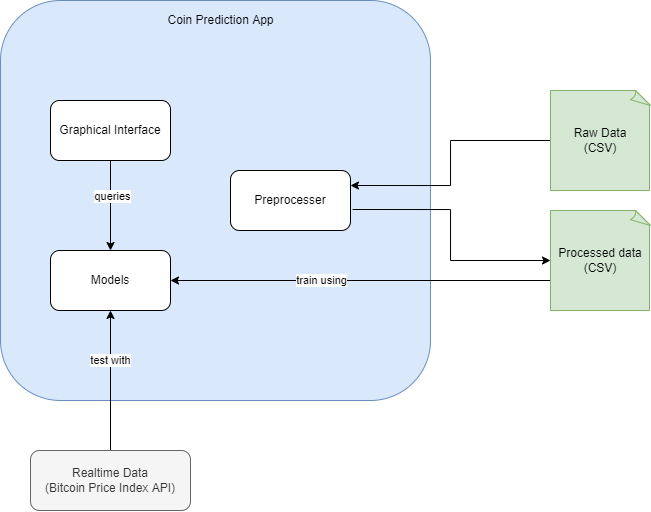

The diagram above was exported from draw.io. Its source (the exported page's mxGraphModel, read from the mxfile embedded in the PNG):
<mxGraphModel dx="981" dy="526" grid="1" gridSize="10" guides="1" tooltips="1" connect="1" arrows="1" fold="1" page="1" pageScale="1" pageWidth="827" pageHeight="1169" math="0" shadow="0">
  <root>
    <mxCell id="0" />
    <mxCell id="1" parent="0" />
    <mxCell id="crYHdBvVU5NlRo8ukpjh-16" value="" style="group" vertex="1" connectable="0" parent="1">
      <mxGeometry x="50" y="60" width="430" height="400" as="geometry" />
    </mxCell>
    <mxCell id="crYHdBvVU5NlRo8ukpjh-13" value="" style="rounded=1;whiteSpace=wrap;html=1;fillColor=#dae8fc;strokeColor=#6c8ebf;" vertex="1" parent="crYHdBvVU5NlRo8ukpjh-16">
      <mxGeometry width="430" height="400" as="geometry" />
    </mxCell>
    <mxCell id="crYHdBvVU5NlRo8ukpjh-14" value="Coin Prediction App" style="text;html=1;align=center;verticalAlign=middle;resizable=0;points=[];autosize=1;strokeColor=none;fillColor=none;" vertex="1" parent="crYHdBvVU5NlRo8ukpjh-16">
      <mxGeometry x="160" y="10" width="120" height="20" as="geometry" />
    </mxCell>
    <mxCell id="crYHdBvVU5NlRo8ukpjh-4" style="edgeStyle=orthogonalEdgeStyle;rounded=0;orthogonalLoop=1;jettySize=auto;html=1;entryX=1;entryY=0.25;entryDx=0;entryDy=0;" edge="1" parent="1" source="crYHdBvVU5NlRo8ukpjh-1" target="crYHdBvVU5NlRo8ukpjh-3">
      <mxGeometry relative="1" as="geometry" />
    </mxCell>
    <mxCell id="crYHdBvVU5NlRo8ukpjh-1" value="Raw Data&lt;br&gt;(CSV)" style="whiteSpace=wrap;html=1;shape=mxgraph.basic.document;fillColor=#d5e8d4;strokeColor=#82b366;" vertex="1" parent="1">
      <mxGeometry x="600" y="150" width="100" height="100" as="geometry" />
    </mxCell>
    <mxCell id="crYHdBvVU5NlRo8ukpjh-7" style="edgeStyle=orthogonalEdgeStyle;rounded=0;orthogonalLoop=1;jettySize=auto;html=1;entryX=1;entryY=0.5;entryDx=0;entryDy=0;exitX=0;exitY=0.7;exitDx=0;exitDy=0;exitPerimeter=0;" edge="1" parent="1" source="crYHdBvVU5NlRo8ukpjh-2" target="crYHdBvVU5NlRo8ukpjh-6">
      <mxGeometry relative="1" as="geometry">
        <Array as="points" />
      </mxGeometry>
    </mxCell>
    <mxCell id="crYHdBvVU5NlRo8ukpjh-8" value="train using" style="edgeLabel;html=1;align=center;verticalAlign=middle;resizable=0;points=[];" vertex="1" connectable="0" parent="crYHdBvVU5NlRo8ukpjh-7">
      <mxGeometry x="0.2545" y="-1" relative="1" as="geometry">
        <mxPoint x="9" y="1" as="offset" />
      </mxGeometry>
    </mxCell>
    <mxCell id="crYHdBvVU5NlRo8ukpjh-2" value="Processed data&lt;br&gt;(CSV)" style="whiteSpace=wrap;html=1;shape=mxgraph.basic.document;fillColor=#d5e8d4;strokeColor=#82b366;" vertex="1" parent="1">
      <mxGeometry x="600" y="270" width="100" height="100" as="geometry" />
    </mxCell>
    <mxCell id="crYHdBvVU5NlRo8ukpjh-5" style="edgeStyle=orthogonalEdgeStyle;rounded=0;orthogonalLoop=1;jettySize=auto;html=1;entryX=0;entryY=0.5;entryDx=0;entryDy=0;entryPerimeter=0;exitX=1.017;exitY=0.65;exitDx=0;exitDy=0;exitPerimeter=0;" edge="1" parent="1" source="crYHdBvVU5NlRo8ukpjh-3" target="crYHdBvVU5NlRo8ukpjh-2">
      <mxGeometry relative="1" as="geometry" />
    </mxCell>
    <mxCell id="crYHdBvVU5NlRo8ukpjh-3" value="Preprocesser" style="rounded=1;whiteSpace=wrap;html=1;" vertex="1" parent="1">
      <mxGeometry x="280" y="230" width="120" height="60" as="geometry" />
    </mxCell>
    <mxCell id="crYHdBvVU5NlRo8ukpjh-6" value="Models" style="rounded=1;whiteSpace=wrap;html=1;" vertex="1" parent="1">
      <mxGeometry x="100" y="310" width="120" height="60" as="geometry" />
    </mxCell>
    <mxCell id="crYHdBvVU5NlRo8ukpjh-10" style="edgeStyle=orthogonalEdgeStyle;rounded=0;orthogonalLoop=1;jettySize=auto;html=1;" edge="1" parent="1" source="crYHdBvVU5NlRo8ukpjh-9" target="crYHdBvVU5NlRo8ukpjh-6">
      <mxGeometry relative="1" as="geometry" />
    </mxCell>
    <mxCell id="crYHdBvVU5NlRo8ukpjh-11" value="queries" style="edgeLabel;html=1;align=center;verticalAlign=middle;resizable=0;points=[];" vertex="1" connectable="0" parent="crYHdBvVU5NlRo8ukpjh-10">
      <mxGeometry x="-0.2182" y="2" relative="1" as="geometry">
        <mxPoint as="offset" />
      </mxGeometry>
    </mxCell>
    <mxCell id="crYHdBvVU5NlRo8ukpjh-9" value="Graphical Interface" style="rounded=1;whiteSpace=wrap;html=1;" vertex="1" parent="1">
      <mxGeometry x="100" y="160" width="120" height="60" as="geometry" />
    </mxCell>
    <mxCell id="crYHdBvVU5NlRo8ukpjh-18" style="edgeStyle=orthogonalEdgeStyle;rounded=0;orthogonalLoop=1;jettySize=auto;html=1;" edge="1" parent="1" source="crYHdBvVU5NlRo8ukpjh-17" target="crYHdBvVU5NlRo8ukpjh-6">
      <mxGeometry relative="1" as="geometry" />
    </mxCell>
    <mxCell id="crYHdBvVU5NlRo8ukpjh-19" value="test with" style="edgeLabel;html=1;align=center;verticalAlign=middle;resizable=0;points=[];" vertex="1" connectable="0" parent="crYHdBvVU5NlRo8ukpjh-18">
      <mxGeometry x="0.2795" relative="1" as="geometry">
        <mxPoint y="-1" as="offset" />
      </mxGeometry>
    </mxCell>
    <mxCell id="crYHdBvVU5NlRo8ukpjh-17" value="Realtime Data&lt;br&gt;(Bitcoin Price Index API)" style="rounded=1;whiteSpace=wrap;html=1;fillColor=#f5f5f5;fontColor=#333333;strokeColor=#666666;" vertex="1" parent="1">
      <mxGeometry x="80" y="510" width="160" height="60" as="geometry" />
    </mxCell>
  </root>
</mxGraphModel>